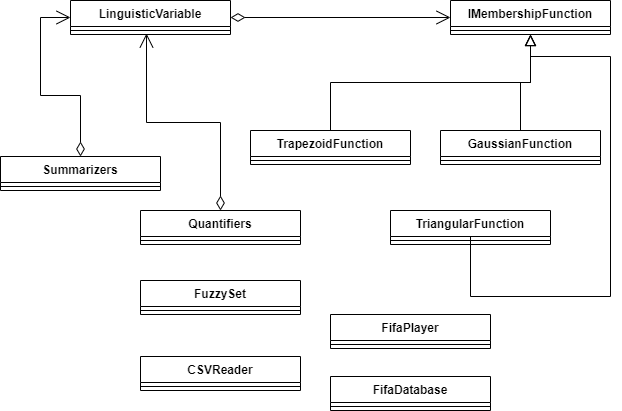

The diagram above was exported from draw.io. Its source (the exported page's mxGraphModel, read from the mxfile embedded in the PNG):
<mxGraphModel dx="2249" dy="713" grid="1" gridSize="10" guides="1" tooltips="1" connect="1" arrows="1" fold="1" page="1" pageScale="1" pageWidth="827" pageHeight="1169" math="0" shadow="0">
  <root>
    <mxCell id="0" />
    <mxCell id="1" parent="0" />
    <mxCell id="ggr78OH6LMUEnWZN3GFo-51" style="edgeStyle=orthogonalEdgeStyle;rounded=0;orthogonalLoop=1;jettySize=auto;html=1;exitX=0.5;exitY=0;exitDx=0;exitDy=0;endArrow=block;endFill=0;endSize=9;entryX=0.5;entryY=1;entryDx=0;entryDy=0;" edge="1" parent="1" source="ggr78OH6LMUEnWZN3GFo-37" target="ggr78OH6LMUEnWZN3GFo-47">
      <mxGeometry relative="1" as="geometry">
        <Array as="points">
          <mxPoint x="450" y="410" />
          <mxPoint x="590" y="410" />
          <mxPoint x="590" y="170" />
          <mxPoint x="510" y="170" />
        </Array>
      </mxGeometry>
    </mxCell>
    <mxCell id="ggr78OH6LMUEnWZN3GFo-50" style="edgeStyle=orthogonalEdgeStyle;rounded=0;orthogonalLoop=1;jettySize=auto;html=1;exitX=0.5;exitY=0;exitDx=0;exitDy=0;entryX=0.5;entryY=1;entryDx=0;entryDy=0;endArrow=block;endFill=0;endSize=9;" edge="1" parent="1" source="ggr78OH6LMUEnWZN3GFo-45" target="ggr78OH6LMUEnWZN3GFo-47">
      <mxGeometry relative="1" as="geometry" />
    </mxCell>
    <mxCell id="ggr78OH6LMUEnWZN3GFo-52" style="edgeStyle=orthogonalEdgeStyle;rounded=0;orthogonalLoop=1;jettySize=auto;html=1;exitX=0.5;exitY=0;exitDx=0;exitDy=0;endArrow=block;endFill=0;endSize=9;" edge="1" parent="1" source="ggr78OH6LMUEnWZN3GFo-41" target="ggr78OH6LMUEnWZN3GFo-47">
      <mxGeometry relative="1" as="geometry" />
    </mxCell>
    <mxCell id="ggr78OH6LMUEnWZN3GFo-55" style="edgeStyle=orthogonalEdgeStyle;rounded=0;orthogonalLoop=1;jettySize=auto;html=1;exitX=1;exitY=0.5;exitDx=0;exitDy=0;endArrow=open;endFill=0;startArrow=diamondThin;startFill=0;targetPerimeterSpacing=5;sourcePerimeterSpacing=6;entryX=0;entryY=0.5;entryDx=0;entryDy=0;startSize=12;endSize=12;" edge="1" parent="1" source="ggr78OH6LMUEnWZN3GFo-53" target="ggr78OH6LMUEnWZN3GFo-47">
      <mxGeometry relative="1" as="geometry" />
    </mxCell>
    <mxCell id="ggr78OH6LMUEnWZN3GFo-59" style="edgeStyle=orthogonalEdgeStyle;rounded=0;orthogonalLoop=1;jettySize=auto;html=1;exitX=0.5;exitY=0;exitDx=0;exitDy=0;startArrow=diamondThin;startFill=0;startSize=12;sourcePerimeterSpacing=6;endArrow=open;endFill=0;endSize=12;targetPerimeterSpacing=5;entryX=0.475;entryY=0.875;entryDx=0;entryDy=0;entryPerimeter=0;" edge="1" parent="1" source="ggr78OH6LMUEnWZN3GFo-56" target="ggr78OH6LMUEnWZN3GFo-54">
      <mxGeometry relative="1" as="geometry">
        <mxPoint x="126" y="154" as="targetPoint" />
      </mxGeometry>
    </mxCell>
    <mxCell id="ggr78OH6LMUEnWZN3GFo-58" style="edgeStyle=orthogonalEdgeStyle;rounded=0;orthogonalLoop=1;jettySize=auto;html=1;exitX=0.5;exitY=0;exitDx=0;exitDy=0;entryX=0;entryY=0.5;entryDx=0;entryDy=0;startArrow=diamondThin;startFill=0;startSize=12;sourcePerimeterSpacing=6;endArrow=open;endFill=0;endSize=12;targetPerimeterSpacing=5;" edge="1" parent="1" source="ggr78OH6LMUEnWZN3GFo-13" target="ggr78OH6LMUEnWZN3GFo-53">
      <mxGeometry relative="1" as="geometry">
        <mxPoint x="60" y="264" as="sourcePoint" />
      </mxGeometry>
    </mxCell>
    <mxCell id="ggr78OH6LMUEnWZN3GFo-47" value="IMembershipFunction" style="swimlane;fontStyle=1;align=center;verticalAlign=top;childLayout=stackLayout;horizontal=1;startSize=26;horizontalStack=0;resizeParent=1;resizeParentMax=0;resizeLast=0;collapsible=1;marginBottom=0;" vertex="1" parent="1">
      <mxGeometry x="430" y="114" width="160" height="34" as="geometry" />
    </mxCell>
    <mxCell id="ggr78OH6LMUEnWZN3GFo-48" value="" style="line;strokeWidth=1;fillColor=none;align=left;verticalAlign=middle;spacingTop=-1;spacingLeft=3;spacingRight=3;rotatable=0;labelPosition=right;points=[];portConstraint=eastwest;" vertex="1" parent="ggr78OH6LMUEnWZN3GFo-47">
      <mxGeometry y="26" width="160" height="8" as="geometry" />
    </mxCell>
    <mxCell id="ggr78OH6LMUEnWZN3GFo-41" value="TrapezoidFunction" style="swimlane;fontStyle=1;align=center;verticalAlign=top;childLayout=stackLayout;horizontal=1;startSize=26;horizontalStack=0;resizeParent=1;resizeParentMax=0;resizeLast=0;collapsible=1;marginBottom=0;" vertex="1" parent="1">
      <mxGeometry x="230" y="244" width="160" height="34" as="geometry" />
    </mxCell>
    <mxCell id="ggr78OH6LMUEnWZN3GFo-42" value="" style="line;strokeWidth=1;fillColor=none;align=left;verticalAlign=middle;spacingTop=-1;spacingLeft=3;spacingRight=3;rotatable=0;labelPosition=right;points=[];portConstraint=eastwest;" vertex="1" parent="ggr78OH6LMUEnWZN3GFo-41">
      <mxGeometry y="26" width="160" height="8" as="geometry" />
    </mxCell>
    <mxCell id="ggr78OH6LMUEnWZN3GFo-53" value="LinguisticVariable&#10;" style="swimlane;fontStyle=1;align=center;verticalAlign=top;childLayout=stackLayout;horizontal=1;startSize=26;horizontalStack=0;resizeParent=1;resizeParentMax=0;resizeLast=0;collapsible=1;marginBottom=0;" vertex="1" parent="1">
      <mxGeometry x="50" y="114" width="160" height="34" as="geometry" />
    </mxCell>
    <mxCell id="ggr78OH6LMUEnWZN3GFo-54" value="" style="line;strokeWidth=1;fillColor=none;align=left;verticalAlign=middle;spacingTop=-1;spacingLeft=3;spacingRight=3;rotatable=0;labelPosition=right;points=[];portConstraint=eastwest;" vertex="1" parent="ggr78OH6LMUEnWZN3GFo-53">
      <mxGeometry y="26" width="160" height="8" as="geometry" />
    </mxCell>
    <mxCell id="ggr78OH6LMUEnWZN3GFo-56" value="Quantifiers" style="swimlane;fontStyle=1;align=center;verticalAlign=top;childLayout=stackLayout;horizontal=1;startSize=26;horizontalStack=0;resizeParent=1;resizeParentMax=0;resizeLast=0;collapsible=1;marginBottom=0;" vertex="1" parent="1">
      <mxGeometry x="120" y="324" width="160" height="34" as="geometry" />
    </mxCell>
    <mxCell id="ggr78OH6LMUEnWZN3GFo-57" value="" style="line;strokeWidth=1;fillColor=none;align=left;verticalAlign=middle;spacingTop=-1;spacingLeft=3;spacingRight=3;rotatable=0;labelPosition=right;points=[];portConstraint=eastwest;" vertex="1" parent="ggr78OH6LMUEnWZN3GFo-56">
      <mxGeometry y="26" width="160" height="8" as="geometry" />
    </mxCell>
    <mxCell id="ggr78OH6LMUEnWZN3GFo-39" value="CSVReader" style="swimlane;fontStyle=1;align=center;verticalAlign=top;childLayout=stackLayout;horizontal=1;startSize=26;horizontalStack=0;resizeParent=1;resizeParentMax=0;resizeLast=0;collapsible=1;marginBottom=0;" vertex="1" parent="1">
      <mxGeometry x="120" y="470" width="160" height="34" as="geometry" />
    </mxCell>
    <mxCell id="ggr78OH6LMUEnWZN3GFo-40" value="" style="line;strokeWidth=1;fillColor=none;align=left;verticalAlign=middle;spacingTop=-1;spacingLeft=3;spacingRight=3;rotatable=0;labelPosition=right;points=[];portConstraint=eastwest;" vertex="1" parent="ggr78OH6LMUEnWZN3GFo-39">
      <mxGeometry y="26" width="160" height="8" as="geometry" />
    </mxCell>
    <mxCell id="ggr78OH6LMUEnWZN3GFo-13" value="Summarizers&#10;" style="swimlane;fontStyle=1;align=center;verticalAlign=top;childLayout=stackLayout;horizontal=1;startSize=26;horizontalStack=0;resizeParent=1;resizeParentMax=0;resizeLast=0;collapsible=1;marginBottom=0;" vertex="1" parent="1">
      <mxGeometry x="-20" y="270" width="160" height="34" as="geometry" />
    </mxCell>
    <mxCell id="ggr78OH6LMUEnWZN3GFo-14" value="" style="line;strokeWidth=1;fillColor=none;align=left;verticalAlign=middle;spacingTop=-1;spacingLeft=3;spacingRight=3;rotatable=0;labelPosition=right;points=[];portConstraint=eastwest;" vertex="1" parent="ggr78OH6LMUEnWZN3GFo-13">
      <mxGeometry y="26" width="160" height="8" as="geometry" />
    </mxCell>
    <mxCell id="ggr78OH6LMUEnWZN3GFo-45" value="GaussianFunction" style="swimlane;fontStyle=1;align=center;verticalAlign=top;childLayout=stackLayout;horizontal=1;startSize=26;horizontalStack=0;resizeParent=1;resizeParentMax=0;resizeLast=0;collapsible=1;marginBottom=0;" vertex="1" parent="1">
      <mxGeometry x="420" y="244" width="160" height="34" as="geometry" />
    </mxCell>
    <mxCell id="ggr78OH6LMUEnWZN3GFo-46" value="" style="line;strokeWidth=1;fillColor=none;align=left;verticalAlign=middle;spacingTop=-1;spacingLeft=3;spacingRight=3;rotatable=0;labelPosition=right;points=[];portConstraint=eastwest;" vertex="1" parent="ggr78OH6LMUEnWZN3GFo-45">
      <mxGeometry y="26" width="160" height="8" as="geometry" />
    </mxCell>
    <mxCell id="ggr78OH6LMUEnWZN3GFo-33" value="FuzzySet" style="swimlane;fontStyle=1;align=center;verticalAlign=top;childLayout=stackLayout;horizontal=1;startSize=26;horizontalStack=0;resizeParent=1;resizeParentMax=0;resizeLast=0;collapsible=1;marginBottom=0;" vertex="1" parent="1">
      <mxGeometry x="120" y="394" width="160" height="34" as="geometry" />
    </mxCell>
    <mxCell id="ggr78OH6LMUEnWZN3GFo-34" value="" style="line;strokeWidth=1;fillColor=none;align=left;verticalAlign=middle;spacingTop=-1;spacingLeft=3;spacingRight=3;rotatable=0;labelPosition=right;points=[];portConstraint=eastwest;" vertex="1" parent="ggr78OH6LMUEnWZN3GFo-33">
      <mxGeometry y="26" width="160" height="8" as="geometry" />
    </mxCell>
    <mxCell id="ggr78OH6LMUEnWZN3GFo-37" value="TriangularFunction" style="swimlane;fontStyle=1;align=center;verticalAlign=top;childLayout=stackLayout;horizontal=1;startSize=26;horizontalStack=0;resizeParent=1;resizeParentMax=0;resizeLast=0;collapsible=1;marginBottom=0;" vertex="1" parent="1">
      <mxGeometry x="370" y="324" width="160" height="34" as="geometry" />
    </mxCell>
    <mxCell id="ggr78OH6LMUEnWZN3GFo-38" value="" style="line;strokeWidth=1;fillColor=none;align=left;verticalAlign=middle;spacingTop=-1;spacingLeft=3;spacingRight=3;rotatable=0;labelPosition=right;points=[];portConstraint=eastwest;" vertex="1" parent="ggr78OH6LMUEnWZN3GFo-37">
      <mxGeometry y="26" width="160" height="8" as="geometry" />
    </mxCell>
    <mxCell id="ggr78OH6LMUEnWZN3GFo-35" value="FifaPlayer" style="swimlane;fontStyle=1;align=center;verticalAlign=top;childLayout=stackLayout;horizontal=1;startSize=26;horizontalStack=0;resizeParent=1;resizeParentMax=0;resizeLast=0;collapsible=1;marginBottom=0;" vertex="1" parent="1">
      <mxGeometry x="310" y="428" width="160" height="34" as="geometry" />
    </mxCell>
    <mxCell id="ggr78OH6LMUEnWZN3GFo-36" value="" style="line;strokeWidth=1;fillColor=none;align=left;verticalAlign=middle;spacingTop=-1;spacingLeft=3;spacingRight=3;rotatable=0;labelPosition=right;points=[];portConstraint=eastwest;" vertex="1" parent="ggr78OH6LMUEnWZN3GFo-35">
      <mxGeometry y="26" width="160" height="8" as="geometry" />
    </mxCell>
    <mxCell id="ggr78OH6LMUEnWZN3GFo-43" value="FifaDatabase" style="swimlane;fontStyle=1;align=center;verticalAlign=top;childLayout=stackLayout;horizontal=1;startSize=26;horizontalStack=0;resizeParent=1;resizeParentMax=0;resizeLast=0;collapsible=1;marginBottom=0;" vertex="1" parent="1">
      <mxGeometry x="310" y="490" width="160" height="34" as="geometry" />
    </mxCell>
    <mxCell id="ggr78OH6LMUEnWZN3GFo-44" value="" style="line;strokeWidth=1;fillColor=none;align=left;verticalAlign=middle;spacingTop=-1;spacingLeft=3;spacingRight=3;rotatable=0;labelPosition=right;points=[];portConstraint=eastwest;" vertex="1" parent="ggr78OH6LMUEnWZN3GFo-43">
      <mxGeometry y="26" width="160" height="8" as="geometry" />
    </mxCell>
  </root>
</mxGraphModel>